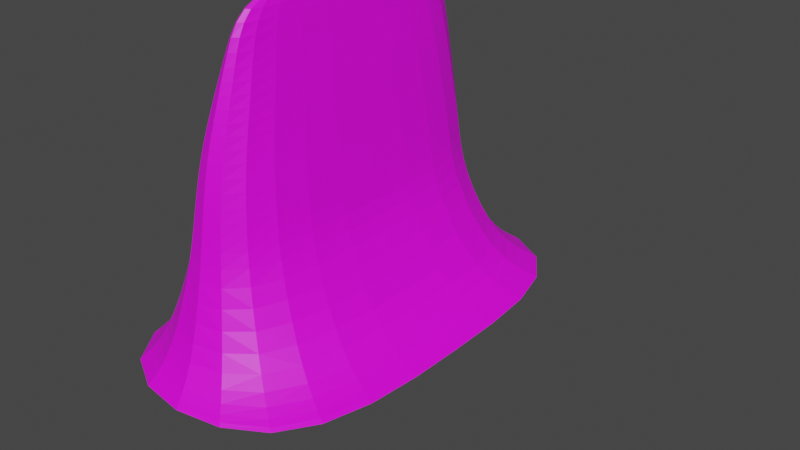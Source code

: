 # Source: Wave_w_bones3.blend  (saved by Blender 3.2.14; exported with 4.5.12 LTS)
import bpy
from mathutils import Matrix  # noqa: F401  (used for matrix-valued properties, if any)

bpy.ops.wm.read_factory_settings(use_empty=True)
scene = bpy.context.scene
scene.name = 'Scene'

# ---- collections
col_collection = bpy.data.collections.new('Collection'); scene.collection.children.link(col_collection)

# ---- images (referenced by path relative to the original .blend; pixels are not part of the script)
import os
ASSET_DIR = os.environ.get("B2B_ASSET_DIR", "")  # directory of the original .blend (textures are referenced by path, not embedded)
HERE = os.path.dirname(os.path.abspath(__file__))  # packed textures are extracted next to this script under _unpacked/

def load_image(name, relpath, width, height, colorspace="sRGB"):
    """Load a texture the original file referenced (path relative to the .blend, or extracted next to this script)."""
    p = next((c for c in (os.path.join(HERE, relpath), os.path.join(ASSET_DIR, relpath)) if relpath and os.path.exists(c)), "")
    if p:
        img = bpy.data.images.load(p, check_existing=True)
        img.name = name
    else:  # same state as the original file: an image datablock whose file is absent (Cycles renders it pink)
        img = bpy.data.images.new(name, width, height)
        img.source = "FILE"
        img.filepath = "//" + (relpath or name)
    img.colorspace_settings.name = colorspace
    return img
img_seamless_01_jpg = load_image('seamless_01.jpg', 'seamless_01.jpg', 1024, 1024, 'sRGB')

# ---- materials (node trees are filled in below, after node groups)
mat_wave = bpy.data.materials.new('Wave')
mat_wave.use_transparent_shadow = False

# ---- material node trees
mat_wave.use_nodes = True; mat_wave.node_tree.nodes.clear()

# ---- world
world_world = bpy.data.worlds.new('World'); scene.world = world_world
world_world.use_nodes = True; world_world.node_tree.nodes.clear()
_N = world_world.node_tree.nodes; _L = world_world.node_tree.links
n0 = _N.new('ShaderNodeOutputWorld'); n0.name = 'World Output'; n0.location = (300, 300)
n1 = _N.new('ShaderNodeBackground'); n1.name = 'Background'; n1.location = (10, 300)
n1.inputs[0].default_value = (0.05088, 0.05088, 0.05088, 1.0)
_L.new(n1.outputs[0], n0.inputs[0])
n0.is_active_output = True
world_world.color = (0.05088, 0.05088, 0.05088)
world_world.use_sun_shadow = False
world_world.sun_shadow_jitter_overblur = 0.0

# ---- meshes
me_cube_001 = bpy.data.meshes.new('Cube.001')
me_cube_001.from_pydata([(-1.51, -3.08, -1.0), (-1.063, -2.687, 0.2021), (-1.51, 3.08, -1.0), (-1.063, 2.687, 0.2021), (1.14, -3.029, -1.0), (0.5034, -2.651, 0.2021), (1.14, 3.029, -1.0), (0.5034, 2.651, 0.2021), (-0.77, -2.452, 1.719), (-0.77, 2.452, 1.719), (0.3177, 2.46, 1.719), (0.3177, -2.46, 1.719), (-0.3484, -2.111, 3.014), (-0.3484, 2.111, 3.014), (0.1569, 2.113, 3.014), (0.1569, -2.113, 3.014), (-0.1258, -1.848, 3.748), (-0.1258, 1.848, 3.748), (0.07768, 1.848, 3.748), (0.07768, -1.848, 3.748), (-1.934, -3.531, -1.297), (-1.934, 3.531, -1.297), (1.912, -3.531, -1.297), (1.912, 3.531, -1.297), (-1.517, 0.0, -1.0), (-1.064, 0.0, 0.2021), (1.147, 0.0, -1.0), (0.5043, 0.0, 0.2021), (-0.7664, 0.0, 1.719), (0.3151, 0.0, 1.719), (-0.342, 0.0, 3.014), (0.1535, 0.0, 3.014), (-0.1325, 0.0, 3.748), (0.07529, 0.0, 3.748), (-1.995, 0.0, -1.297), (1.912, 0.0, -1.297), (-1.988, 0.0, -1.33), (-1.93, -3.528, -1.33), (1.912, 3.527, -1.33), (-1.93, 3.528, -1.33), (1.912, 0.0, -1.33), (1.912, -3.527, -1.33), (0.2578, 2.292, 2.366), (0.2578, -2.292, 2.366), (-0.5778, -2.288, 2.366), (-0.5778, 2.288, 2.366), (-0.5729, 0.0, 2.366), (0.2535, 0.0, 2.366), (0.4098, -2.59, 0.9604), (-0.9047, -2.58, 0.9604), (-0.9047, 2.58, 0.9604), (0.4098, 2.59, 0.9604), (-0.9047, 0.0, 0.9604), (0.4098, 0.0, 0.9604)], [], [(24, 25, 3, 2), (2, 3, 7, 6), (26, 27, 5, 4), (4, 5, 1, 0), (2, 6, 23, 21), (49, 48, 11, 8), (47, 42, 14, 31), (51, 50, 9, 10), (53, 51, 10, 29), (52, 49, 8, 28), (31, 14, 18, 33), (46, 44, 12, 30), (44, 43, 15, 12), (42, 45, 13, 14), (33, 32, 16, 19), (30, 12, 16, 32), (12, 15, 19, 16), (14, 13, 17, 18), (22, 20, 37, 41), (24, 2, 21, 34), (26, 4, 22, 35), (4, 0, 20, 22), (6, 26, 35, 23), (0, 24, 34, 20), (34, 21, 39, 36), (13, 30, 32, 17), (18, 17, 32, 33), (45, 46, 30, 13), (15, 31, 33, 19), (50, 52, 28, 9), (48, 53, 29, 11), (43, 47, 31, 15), (6, 7, 27, 26), (0, 1, 25, 24), (36, 40, 41, 37), (39, 38, 40, 36), (21, 23, 38, 39), (35, 22, 41, 40), (23, 35, 40, 38), (20, 34, 36, 37), (11, 29, 47, 43), (9, 28, 46, 45), (10, 9, 45, 42), (8, 11, 43, 44), (28, 8, 44, 46), (29, 10, 42, 47), (5, 27, 53, 48), (3, 25, 52, 50), (25, 1, 49, 52), (27, 7, 51, 53), (7, 3, 50, 51), (1, 5, 48, 49)])
_uv = me_cube_001.uv_layers.new(name='UVMap')
_uv.uv.foreach_set('vector', [0.5362, 0.4015, 0.4091, 0.3806, 0.4201, 0.2481, 0.5213, 0.2631, 0.5213, 0.2631, 0.4201, 0.2481, 0.4274, 0.1336, 0.5272, 0.1157, 0.4763, 0.9729, 0.2726, 0.8505, 0.3472, 0.6678, 0.4921, 0.7355, 0.4921, 0.7355, 0.3472, 0.6678, 0.3903, 0.5252, 0.5187, 0.5325, 0.5213, 0.2631, 0.5272, 0.1157, 0.5579, 0.112, 0.5282, 0.2617, 0.313, 0.4856, 0.2676, 0.5984, 0.1881, 0.5291, 0.2356, 0.446, 0.1832, 0.05741, 0.2316, 0.1617, 0.1824, 0.1777, 0.1103, 0.1013, 0.3541, 0.1397, 0.3518, 0.2397, 0.2835, 0.2312, 0.2809, 0.1457, 0.3393, 0.006785, 0.3541, 0.1397, 0.2809, 0.1457, 0.2562, 0.01349, 0.3389, 0.3591, 0.313, 0.4856, 0.2356, 0.446, 0.2686, 0.3376, 0.1103, 0.1013, 0.1824, 0.1777, 0.153, 0.2135, 0.08151, 0.2391, 0.2223, 0.3177, 0.1956, 0.4042, 0.1556, 0.3624, 0.176, 0.2977, 0.1956, 0.4042, 0.1506, 0.4621, 0.1131, 0.3952, 0.1556, 0.3624, 0.2316, 0.1617, 0.2378, 0.2327, 0.192, 0.2342, 0.1824, 0.1777, 0.08151, 0.2391, 0.1305, 0.2714, 0.1271, 0.3289, 0.1102, 0.335, 0.176, 0.2977, 0.1556, 0.3624, 0.1271, 0.3289, 0.1305, 0.2714, 0.1556, 0.3624, 0.1131, 0.3952, 0.1102, 0.335, 0.1271, 0.3289, 0.1824, 0.1777, 0.192, 0.2342, 0.1582, 0.2348, 0.153, 0.2135, 0.5058, 0.7427, 0.5635, 0.531, 0.5635, 0.531, 0.5058, 0.7427, 0.5362, 0.4015, 0.5213, 0.2631, 0.5282, 0.2617, 0.6202, 0.4219, 0.4763, 0.9729, 0.4921, 0.7355, 0.5058, 0.7427, 0.6202, 0.9999, 0.4921, 0.7355, 0.5187, 0.5325, 0.5635, 0.531, 0.5058, 0.7427, 0.5272, 0.1157, 0.544, 0.003406, 0.5973, 0.02993, 0.5579, 0.112, 0.5187, 0.5325, 0.5362, 0.4015, 0.6202, 0.4219, 0.5635, 0.531, 0.6202, 0.4219, 0.5282, 0.2617, 0.5282, 0.2617, 0.6202, 0.4219, 0.192, 0.2342, 0.176, 0.2977, 0.1305, 0.2714, 0.1582, 0.2348, 0.153, 0.2135, 0.1582, 0.2348, 0.1305, 0.2714, 0.08151, 0.2391, 0.2378, 0.2327, 0.2223, 0.3177, 0.176, 0.2977, 0.192, 0.2342, 0.1131, 0.3952, 7.874e-05, 0.3759, 0.08151, 0.2391, 0.1102, 0.335, 0.3518, 0.2397, 0.3389, 0.3591, 0.2686, 0.3376, 0.2835, 0.2312, 0.2676, 0.5984, 0.1755, 0.7479, 0.07845, 0.6452, 0.1881, 0.5291, 0.1506, 0.4621, 0.03926, 0.5106, 7.874e-05, 0.3759, 0.1131, 0.3952, 0.5272, 0.1157, 0.4274, 0.1336, 0.4224, 7.874e-05, 0.544, 0.003406, 0.5187, 0.5325, 0.3903, 0.5252, 0.4091, 0.3806, 0.5362, 0.4015, 0.6202, 0.4219, 0.6202, 0.9999, 0.5058, 0.7427, 0.5635, 0.531, 0.5282, 0.2617, 0.5579, 0.112, 0.5973, 0.02993, 0.6202, 0.4219, 0.5282, 0.2617, 0.5579, 0.112, 0.5579, 0.112, 0.5282, 0.2617, 0.6202, 0.9999, 0.5058, 0.7427, 0.5058, 0.7427, 0.6202, 0.9999, 0.5579, 0.112, 0.5973, 0.02993, 0.5973, 0.02993, 0.5579, 0.112, 0.5635, 0.531, 0.6202, 0.4219, 0.6202, 0.4219, 0.5635, 0.531, 0.1881, 0.5291, 0.07845, 0.6452, 0.03926, 0.5106, 0.1506, 0.4621, 0.2835, 0.2312, 0.2686, 0.3376, 0.2223, 0.3177, 0.2378, 0.2327, 0.2809, 0.1457, 0.2835, 0.2312, 0.2378, 0.2327, 0.2316, 0.1617, 0.2356, 0.446, 0.1881, 0.5291, 0.1506, 0.4621, 0.1956, 0.4042, 0.2686, 0.3376, 0.2356, 0.446, 0.1956, 0.4042, 0.2223, 0.3177, 0.2562, 0.01349, 0.2809, 0.1457, 0.2316, 0.1617, 0.1832, 0.05741, 0.3472, 0.6678, 0.2726, 0.8505, 0.1755, 0.7479, 0.2676, 0.5984, 0.4201, 0.2481, 0.4091, 0.3806, 0.3389, 0.3591, 0.3518, 0.2397, 0.4091, 0.3806, 0.3903, 0.5252, 0.313, 0.4856, 0.3389, 0.3591, 0.4224, 7.874e-05, 0.4274, 0.1336, 0.3541, 0.1397, 0.3393, 0.006785, 0.4274, 0.1336, 0.4201, 0.2481, 0.3518, 0.2397, 0.3541, 0.1397, 0.3903, 0.5252, 0.3472, 0.6678, 0.2676, 0.5984, 0.313, 0.4856])
me_cube_001.materials.append(mat_wave)
me_cube_001.update()
arm_armature_001 = bpy.data.armatures.new('Armature.001')  # bones are not reproduced

# ---- objects
ob_cube = bpy.data.objects.new('Cube', me_cube_001)
ob_armature = bpy.data.objects.new('Armature', arm_armature_001)
_N = mat_wave.node_tree.nodes; _L = mat_wave.node_tree.links
n0 = _N.new('ShaderNodeBsdfPrincipled'); n0.name = 'Principled BSDF'; n0.location = (10, 300)
n0.distribution = 'GGX'
n0.subsurface_method = 'RANDOM_WALK_SKIN'
n0.inputs[3].default_value = 1.45
n0.inputs[27].default_value = (0.0, 0.0, 0.0, 1.0)
n0.inputs[28].default_value = 1.0
n1 = _N.new('ShaderNodeOutputMaterial'); n1.name = 'Material Output'; n1.location = (300, 300)
n2 = _N.new('ShaderNodeTexImage'); n2.name = 'Image Texture'; n2.location = (-381, 193)
n2.image = img_seamless_01_jpg
n3 = _N.new('ShaderNodeTexCoord'); n3.name = 'Texture Coordinate'; n3.location = (-883, 194)
n3.object = ob_cube
n4 = _N.new('ShaderNodeMapping'); n4.name = 'Mapping'; n4.location = (-630, 203)
n4.width = 155
n4.inputs[3].default_value = (1.0, 2.0, 1.0)
_L.new(n0.outputs[0], n1.inputs[0])
_L.new(n2.outputs[0], n0.inputs[0])
_L.new(n3.outputs[2], n4.inputs[0])
_L.new(n4.outputs[0], n2.inputs[0])
n1.is_active_output = True

# ---- transforms, parenting, visibility, modifiers, constraints
ob_cube.parent = ob_armature
ob_cube.matrix_parent_inverse = Matrix(((1.0, -0.0, 0.0, -0.0), (-0.0, 1.0, -0.0, 0.0), (0.0, -0.0, 1.0, 1.225), (-0.0, 0.0, -0.0, 1.0)))
ob_cube.location = (0.0, 0.0, 0.0)
_vg = ob_cube.vertex_groups.new(name='Bone')
for _i, _w in zip([0, 1, 2, 3, 4, 5, 6, 7, 8, 9, 10, 11, 20, 21, 22, 23, 24, 25, 26, 27, 34, 35, 36, 37, 38, 39, 40, 41, 43, 44, 48, 49, 50, 51, 52], [0.9956, 0.2451, 0.9931, 0.2031, 1.0, 0.4136, 0.9668, 0.1887, 0.05951, 0.03702, 0.03236, 0.06599, 0.9949, 1.0, 0.9962, 0.9998, 0.9997, 0.1243, 0.9333, 0.05665, 0.9946, 0.999, 1.0, 0.9975, 0.9949, 0.9996, 0.9936, 0.9997, 0.01602, 0.01326, 0.1438, 0.1185, 0.09119, 0.08558, 0.00867]): _vg.add([_i], _w, 'REPLACE')
_vg = ob_cube.vertex_groups.new(name='Bone.001')
for _i, _w in zip([0, 1, 2, 3, 4, 5, 6, 7, 8, 9, 10, 11, 12, 13, 14, 15, 16, 17, 18, 19, 20, 21, 22, 23, 24, 25, 26, 27, 28, 31, 32, 34, 35, 36, 37, 38, 39, 40, 41, 42, 43, 44, 45, 47, 48, 49, 50, 51, 52, 53], [4.514e-05, 0.5537, 0.001309, 0.6079, 0.005696, 0.3633, 0.007879, 0.6392, 0.211, 0.06348, 0.2424, 0.1721, 0.0003777, 3.17e-05, 0.03927, 0.00512, 0.02013, 0.03601, 0.03739, 0.01884, 0.007923, 5.348e-05, 0.008698, 0.03737, 0.03792, 0.6902, 0.02202, 0.8582, 3.428e-07, 0.0, 0.0, 0.01312, 0.01499, 0.000635, 0.003138, 7.517e-05, 0.008496, 2.981e-05, 0.006054, 2.028e-06, 0.01721, 0.0002427, 0.008082, 0.0, 0.342, 0.4567, 0.5107, 0.5098, 0.157, 0.05477]): _vg.add([_i], _w, 'REPLACE')
_vg = ob_cube.vertex_groups.new(name='Bone.002')
for _i, _w in zip([0, 1, 2, 3, 4, 5, 6, 7, 8, 9, 10, 11, 12, 13, 14, 15, 16, 17, 18, 19, 20, 21, 22, 23, 24, 25, 26, 27, 28, 29, 30, 31, 34, 35, 36, 37, 38, 39, 40, 41, 42, 43, 44, 45, 46, 47, 48, 49, 50, 51, 52, 53], [0.0006893, 0.1458, 1.084e-05, 0.1277, 0.001404, 0.1723, 0.002301, 0.116, 0.4259, 0.403, 0.4055, 0.4645, 0.03881, 7.403e-06, 0.06974, 0.02485, 0.006422, 0.008691, 0.06941, 0.06754, 0.05265, 0.03656, 0.0006664, 2.212e-05, 0.0009924, 0.1708, 0.0, 0.08278, 0.7722, 0.9398, 0.0, 0.0, 0.0009152, 0.0, 0.0, 8.089e-06, 2.242e-05, 2.768e-05, 0.0, 1.706e-05, 0.0192, 0.03793, 0.002678, 0.0006474, 0.09377, 0.05327, 0.3994, 0.291, 0.2578, 0.2651, 0.7678, 0.9343]): _vg.add([_i], _w, 'REPLACE')
_vg = ob_cube.vertex_groups.new(name='Bone.003')
for _i, _w in zip([1, 3, 5, 7, 8, 9, 10, 11, 12, 13, 14, 15, 16, 17, 18, 19, 23, 27, 28, 29, 30, 31, 32, 33, 38, 42, 43, 44, 45, 46, 47, 48, 49, 50, 51, 52], [0.0442, 0.05223, 0.03675, 0.04557, 0.257, 0.2621, 0.2646, 0.2551, 0.07167, 0.0693, 6.612e-05, 0.001044, 9.082e-05, 2.269e-05, 9.962e-05, 0.01132, 0.0, 0.0, 0.1503, 0.05069, 0.0002387, 0.06011, 0.0, 0.0, 0.0, 0.5386, 0.5476, 0.5264, 0.5372, 0.7032, 0.8898, 0.09826, 0.1134, 0.1195, 0.1188, 0.02658]): _vg.add([_i], _w, 'REPLACE')
_vg = ob_cube.vertex_groups.new(name='Bone.004')
for _i, _w in zip([8, 9, 10, 11, 12, 13, 14, 15, 16, 17, 18, 19, 28, 30, 31, 32, 33, 42, 43, 44, 45, 46, 47], [0.04303, 0.04048, 0.04266, 0.03446, 0.9903, 0.9705, 0.9952, 0.9966, 0.9999, 0.998, 0.9999, 0.987, 0.01107, 0.9744, 0.9644, 0.9919, 0.9992, 0.09566, 0.08736, 0.09646, 0.09178, 0.1448, 0.05239]): _vg.add([_i], _w, 'REPLACE')
_m = ob_cube.modifiers.new('Subdivision', 'SUBSURF')
_m.levels = 5
_m = ob_cube.modifiers.new('Armature', 'ARMATURE')
_m = ob_cube.modifiers.new('Armature.001', 'ARMATURE')
_m.object = ob_armature
ob_armature.location = (0.0, 0.0, -1.225)
ob_armature.show_in_front = True

# ---- collection membership
col_collection.objects.link(ob_cube)
col_collection.objects.link(ob_armature)

# ---- scene / render settings (as saved in the file)
scene.frame_start = 1; scene.frame_end = 24; scene.frame_set(1)
scene.render.engine = 'BLENDER_EEVEE_NEXT'
scene.cycles.sampling_pattern = 'TABULATED_SOBOL'
scene.cycles.use_light_tree = False
scene.view_settings.view_transform = 'Filmic'
bpy.context.view_layer.update()

# ---- added for rendering (the .blend has no active camera and no usable light): camera, sun
cam_auto = bpy.data.cameras.new('AutoCamera')
cam_auto.lens = 50.0
cam_auto.sensor_width = 36.0
cam_auto.clip_end = 1000.0
ob_auto_camera = bpy.data.objects.new('AutoCamera', cam_auto)
scene.collection.objects.link(ob_auto_camera)
ob_auto_camera.location = (9.4081, -10.2711, 7.14203)
ob_auto_camera.rotation_euler = (1.09748, -7.21219e-08, 0.694738)
scene.camera = ob_auto_camera
light_auto_sun = bpy.data.lights.new('AutoSun', 'SUN')
light_auto_sun.energy = 3.0
light_auto_sun.angle = 0.0523599
ob_auto_sun = bpy.data.objects.new('AutoSun', light_auto_sun)
scene.collection.objects.link(ob_auto_sun)
ob_auto_sun.rotation_euler = (0.872665, 0.174533, 0.523599)
bpy.context.view_layer.update()
